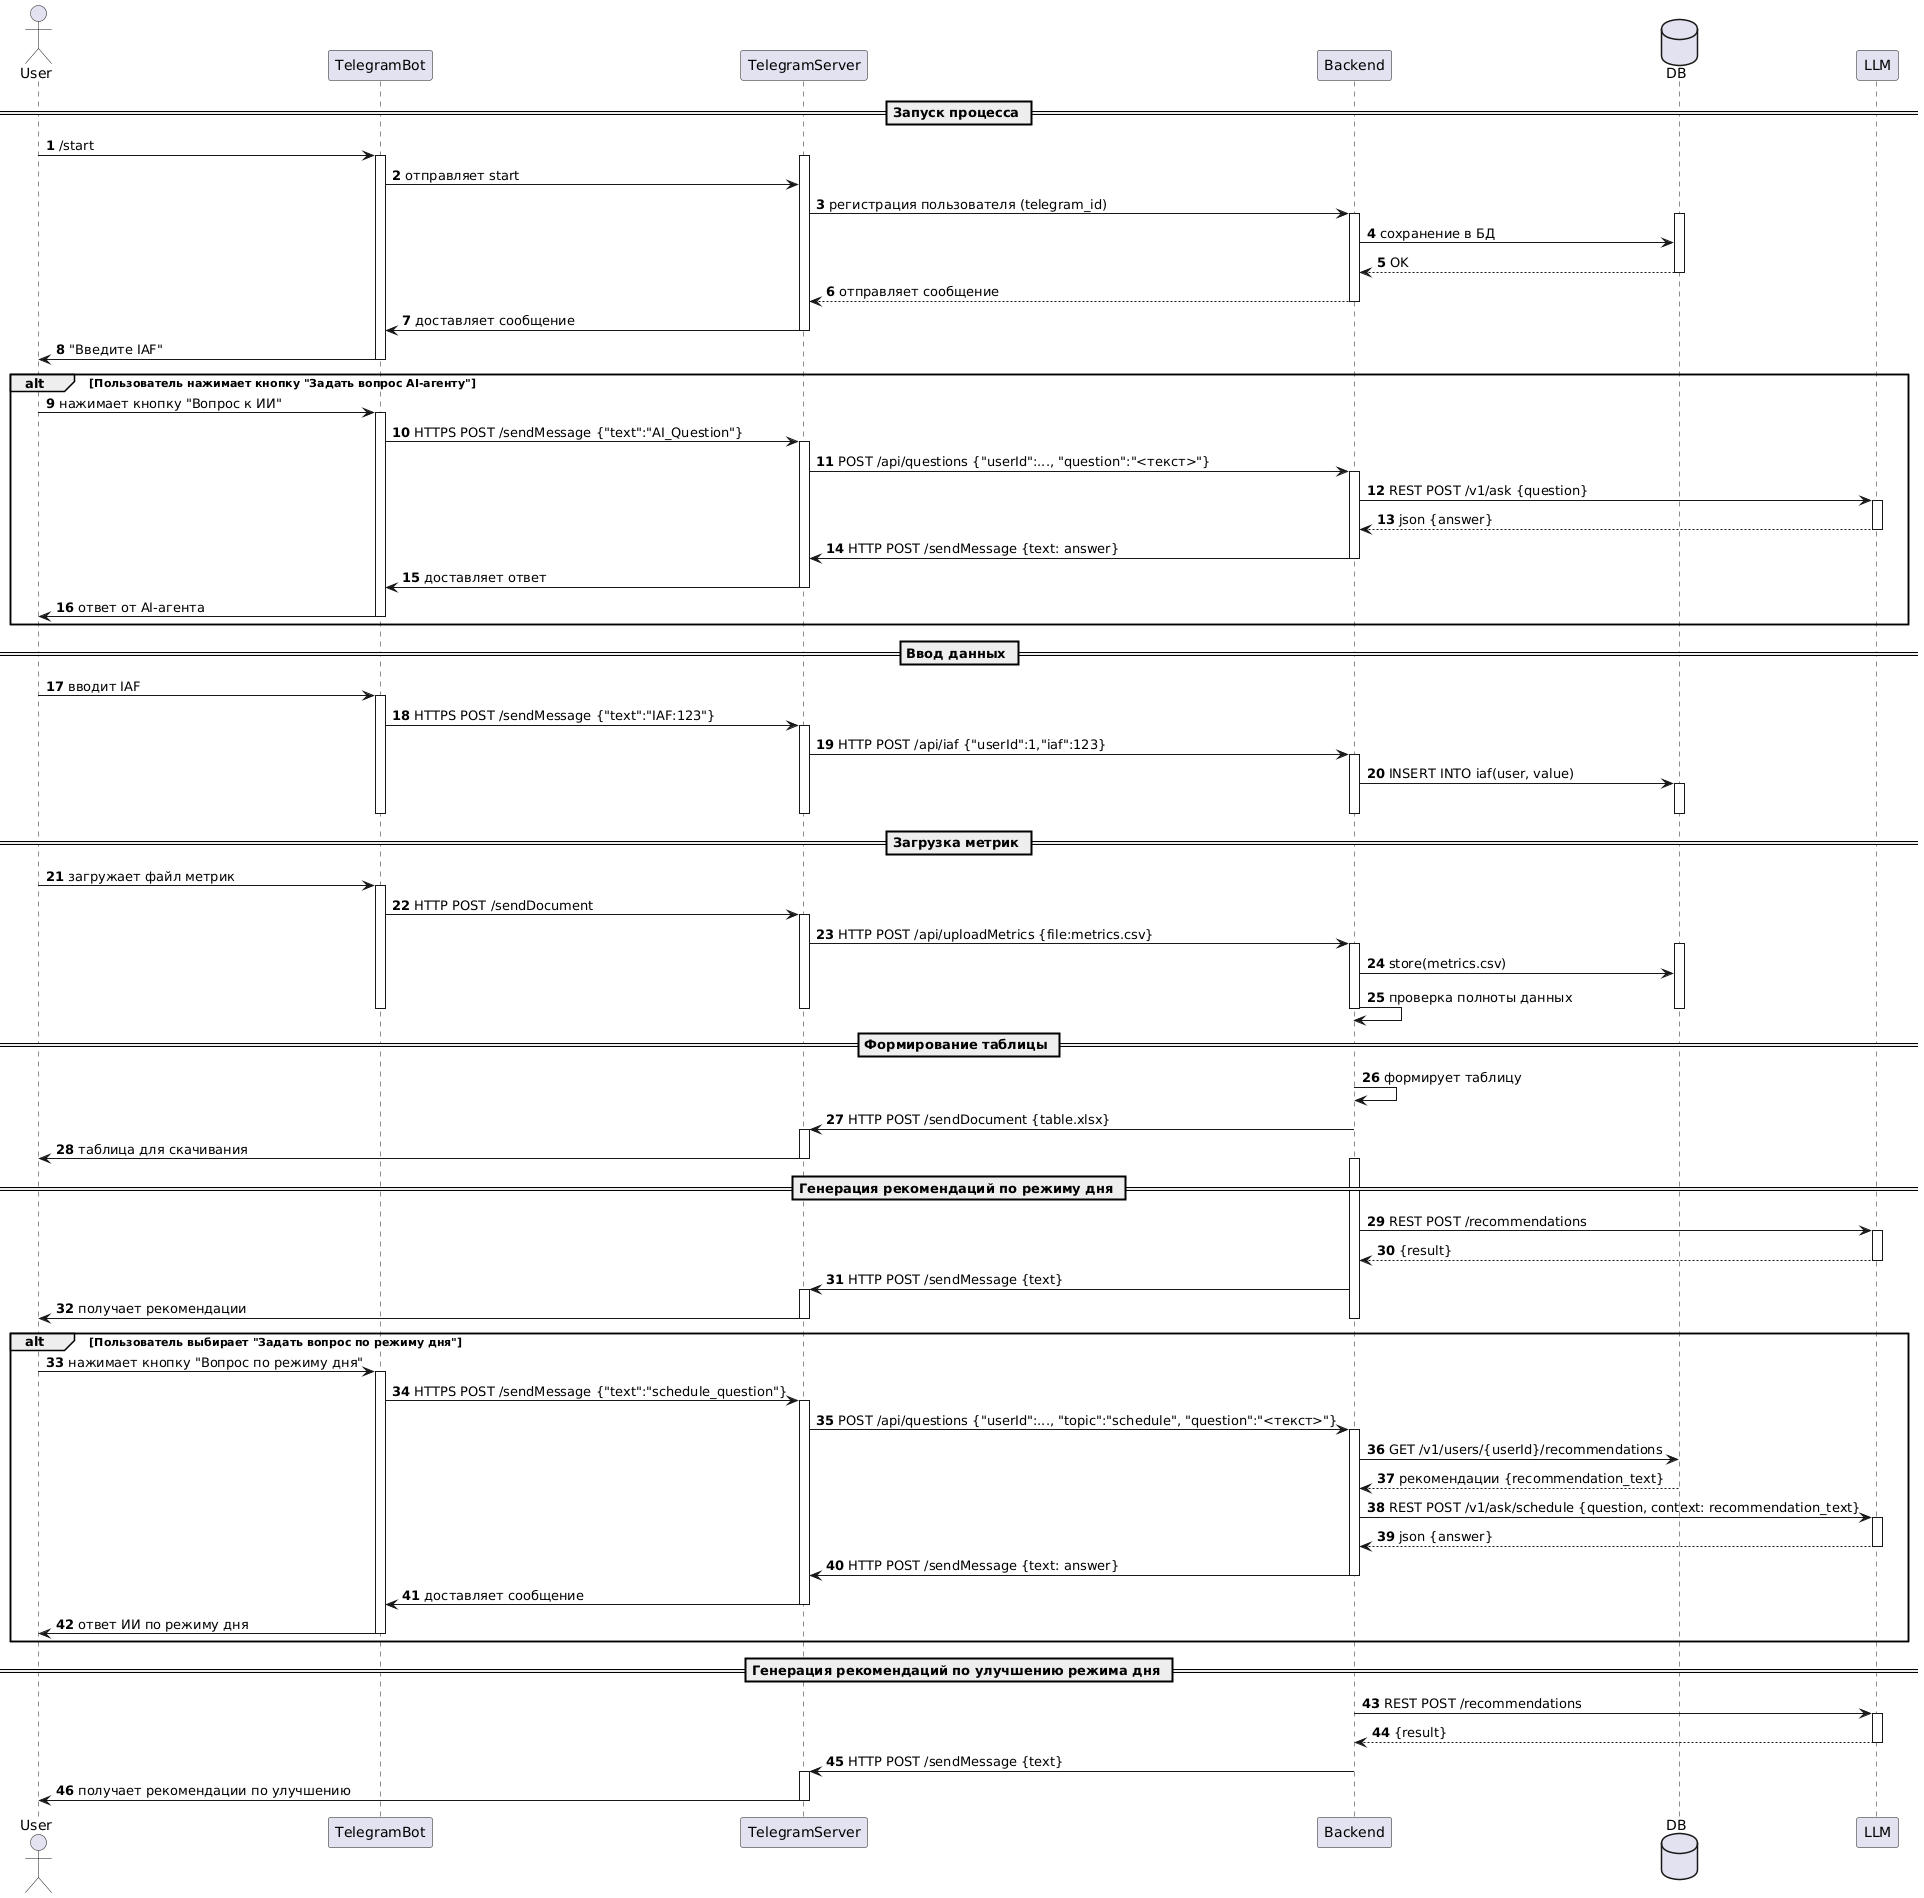

The diagram above was rendered by PlantUML. Its source (embedded in the PNG):
@startuml
actor User
participant TelegramBot
participant TelegramServer
participant Backend
database DB
participant LLM

autonumber

== Запуск процесса ==
User -> TelegramBot : /start
activate TelegramBot
activate TelegramServer
TelegramBot -> TelegramServer : отправляет start
TelegramServer -> Backend : регистрация пользователя (telegram_id)
activate Backend
activate DB
Backend -> DB : сохранение в БД
DB --> Backend : OK
deactivate DB
Backend --> TelegramServer : отправляет сообщение
deactivate Backend
TelegramServer -> TelegramBot : доставляет сообщение
deactivate TelegramServer
TelegramBot -> User : "Введите IAF"
deactivate TelegramBot


alt Пользователь нажимает кнопку "Задать вопрос AI-агенту"
    User -> TelegramBot : нажимает кнопку "Вопрос к ИИ"
    activate TelegramBot
    TelegramBot -> TelegramServer : HTTPS POST /sendMessage {"text":"AI_Question"}
    activate TelegramServer
    TelegramServer -> Backend : POST /api/questions {"userId":..., "question":"<текст>"}
    activate Backend
    Backend -> LLM : REST POST /v1/ask {question}
    activate LLM
    LLM --> Backend : json {answer}
    deactivate LLM
    Backend -> TelegramServer : HTTP POST /sendMessage {text: answer}
    deactivate Backend
    TelegramServer -> TelegramBot : доставляет ответ
    deactivate TelegramServer
    TelegramBot -> User : ответ от AI-агента
    deactivate TelegramBot
end

== Ввод данных ==
User -> TelegramBot : вводит IAF
activate TelegramBot
TelegramBot -> TelegramServer : HTTPS POST /sendMessage {"text":"IAF:123"}
activate TelegramServer
TelegramServer -> Backend : HTTP POST /api/iaf {"userId":1,"iaf":123}
activate Backend
Backend -> DB : INSERT INTO iaf(user, value)
activate DB
deactivate DB
deactivate Backend
deactivate TelegramServer
deactivate TelegramBot

== Загрузка метрик ==
User -> TelegramBot : загружает файл метрик
activate TelegramBot
TelegramBot -> TelegramServer : HTTP POST /sendDocument
activate TelegramServer
TelegramServer -> Backend : HTTP POST /api/uploadMetrics {file:metrics.csv}
activate Backend
activate DB
Backend -> DB : store(metrics.csv)
Backend -> Backend : проверка полноты данных
deactivate Backend
deactivate DB
deactivate TelegramServer
deactivate TelegramBot

== Формирование таблицы ==
Backend -> Backend : формирует таблицу
Backend -> TelegramServer : HTTP POST /sendDocument {table.xlsx}
activate TelegramServer
TelegramServer -> User : таблица для скачивания
deactivate TelegramServer

== Генерация рекомендаций по режиму дня ==
activate Backend
Backend -> LLM : REST POST /recommendations 
activate LLM
LLM --> Backend : {result}
deactivate LLM
Backend -> TelegramServer : HTTP POST /sendMessage {text}
activate TelegramServer
TelegramServer -> User : получает рекомендации
deactivate TelegramServer
deactivate Backend

' === Альтернативный сценарий: Вопрос по режиму дня ===
alt Пользователь выбирает "Задать вопрос по режиму дня"
    User -> TelegramBot : нажимает кнопку "Вопрос по режиму дня"
    activate TelegramBot
    TelegramBot -> TelegramServer : HTTPS POST /sendMessage {"text":"schedule_question"}
    activate TelegramServer
    TelegramServer -> Backend : POST /api/questions {"userId":..., "topic":"schedule", "question":"<текст>"}
    activate Backend
    Backend -> DB : GET /v1/users/{userId}/recommendations
    DB --> Backend : рекомендации {recommendation_text}
    Backend -> LLM : REST POST /v1/ask/schedule {question, context: recommendation_text}
    activate LLM
    LLM --> Backend : json {answer}
    deactivate LLM
    Backend -> TelegramServer : HTTP POST /sendMessage {text: answer}
    deactivate Backend
    TelegramServer -> TelegramBot : доставляет сообщение
    deactivate TelegramServer
    TelegramBot -> User : ответ ИИ по режиму дня
    deactivate TelegramBot
end


== Генерация рекомендаций по улучшению режима дня ==
Backend -> LLM : REST POST /recommendations 
activate LLM
LLM --> Backend : {result}
deactivate LLM
Backend -> TelegramServer : HTTP POST /sendMessage {text}
activate TelegramServer
TelegramServer -> User : получает рекомендации по улучшению
deactivate TelegramServer
@enduml